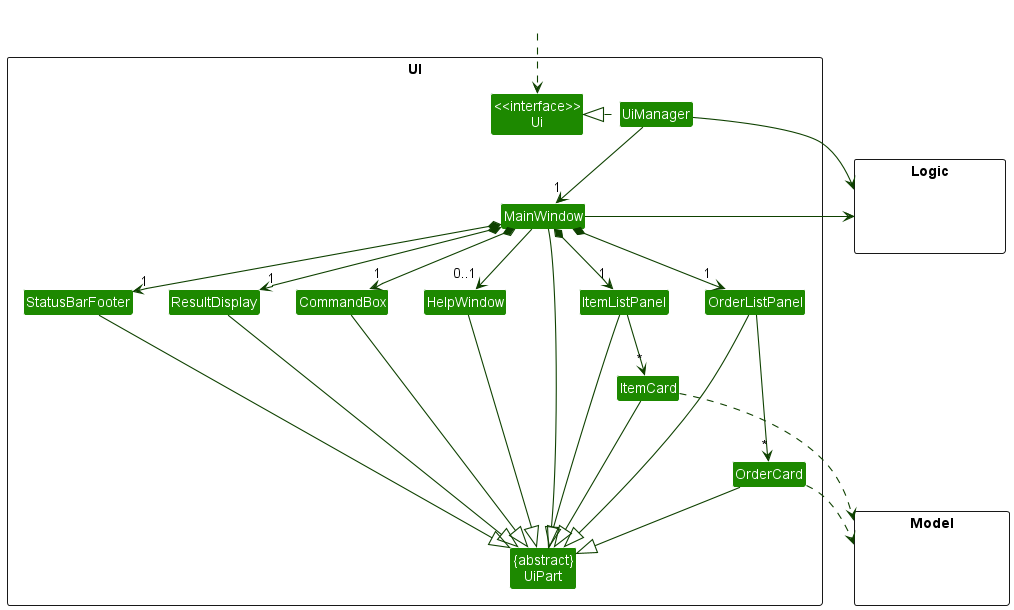

The diagram above was rendered by PlantUML. Its source (embedded in the PNG):
@startuml
!include style.puml
skinparam arrowThickness 1.1
skinparam arrowColor UI_COLOR_T4
skinparam classBackgroundColor UI_COLOR

package UI <<Rectangle>>{
Class "<<interface>>\nUi" as Ui
Class "{abstract}\nUiPart" as UiPart
Class UiManager
Class MainWindow
Class HelpWindow
Class ResultDisplay
Class OrderListPanel
Class OrderCard
Class ItemListPanel
Class ItemCard
Class StatusBarFooter
Class CommandBox
}

package Model <<Rectangle>> {
Class HiddenModel #FFFFFF
}

package Logic <<Rectangle>> {
Class HiddenLogic #FFFFFF
}

Class HiddenOutside #FFFFFF
HiddenOutside ..> Ui

UiManager .left.|> Ui
UiManager -down-> "1" MainWindow
MainWindow *-down->  "1" CommandBox
MainWindow *-down-> "1" ResultDisplay
MainWindow *-down-> "1" OrderListPanel
MainWindow *-down-> "1" ItemListPanel
MainWindow *-down-> "1" StatusBarFooter
MainWindow --> "0..1" HelpWindow

OrderListPanel --down-> "*" OrderCard
ItemListPanel -down-> "*" ItemCard

MainWindow -left-|> UiPart

ResultDisplay --|> UiPart
CommandBox --|> UiPart
OrderListPanel --|> UiPart
ItemListPanel --|> UiPart
OrderCard --|> UiPart
ItemCard --|> UiPart
StatusBarFooter --|> UiPart
HelpWindow --|> UiPart

OrderCard ..> Model
ItemCard ..> Model
UiManager -right-> Logic
MainWindow -left-> Logic

OrderListPanel -[hidden]left- HelpWindow
ItemListPanel -[hidden]left- HelpWindow
HelpWindow -[hidden]left- CommandBox
CommandBox -[hidden]left- ResultDisplay
ResultDisplay -[hidden]left- StatusBarFooter

MainWindow -[hidden]-|> UiPart
@enduml